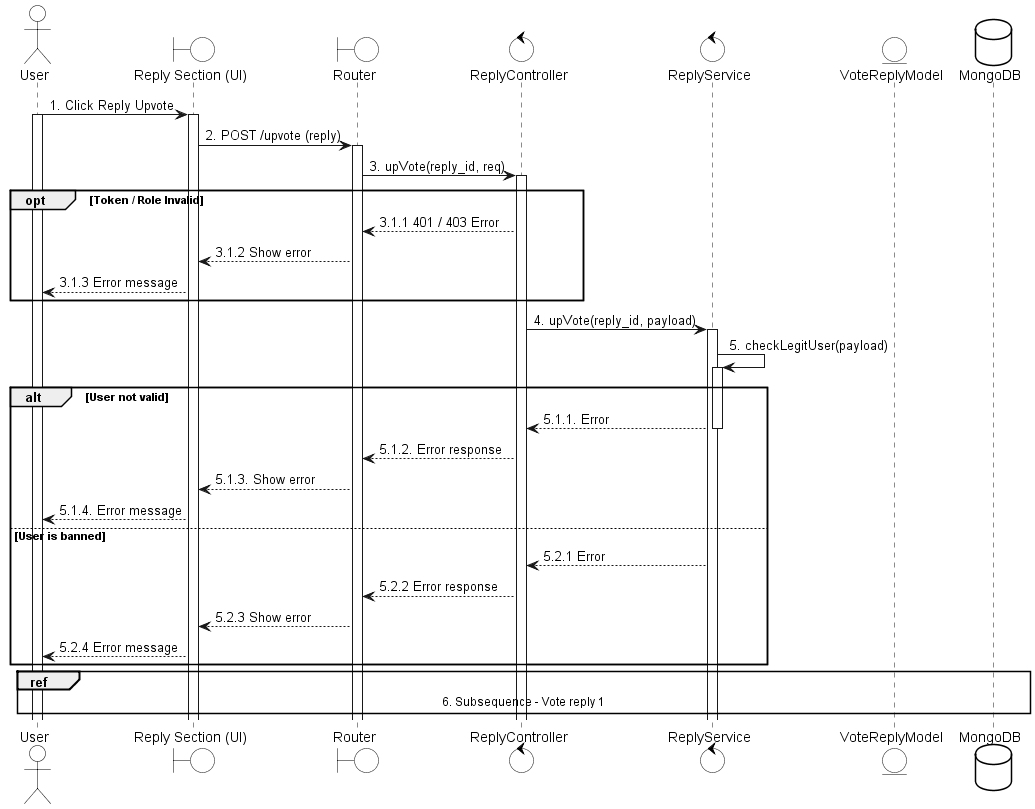

The diagram above was rendered by PlantUML. Its source (embedded in the PNG):
@startuml
skinparam {
    ActorBackgroundColor #FFFFFF
    BoundaryBackgroundColor #FFFFFF
    ControlBackgroundColor #FFFFFF
    EntityBackgroundColor #FFFFFF
    DatabaseBackgroundColor #FFFFFF

    ActorBorderColor black
    BoundaryBorderColor black
    ControlBorderColor black
    EntityBorderColor black
    DatabaseBorderColor black
}

actor User
boundary "Reply Section (UI)" as UI
boundary Router
control ReplyController
control ReplyService
entity VoteReplyModel
database MongoDB

User -> UI: 1. Click Reply Upvote
activate User
activate UI

UI -> Router: 2. POST /upvote (reply)
activate Router

Router -> ReplyController: 3. upVote(reply_id, req)
activate ReplyController

opt Token / Role Invalid
    ReplyController --> Router: 3.1.1 401 / 403 Error
    Router --> UI: 3.1.2 Show error
    UI --> User: 3.1.3 Error message
end

ReplyController -> ReplyService: 4. upVote(reply_id, payload)
activate ReplyService

ReplyService -> ReplyService: 5. checkLegitUser(payload)
activate ReplyService

alt User not valid
    ReplyService --> ReplyController: 5.1.1. Error
    deactivate ReplyService
    ReplyController --> Router: 5.1.2. Error response
    Router --> UI: 5.1.3. Show error
    UI --> User: 5.1.4. Error message
else User is banned
    ReplyService --> ReplyController: 5.2.1 Error
    ReplyController --> Router: 5.2.2 Error response
    Router --> UI: 5.2.3 Show error
    UI --> User: 5.2.4 Error message
end

ref over User, MongoDB
    6. Subsequence - Vote reply 1
end ref

@enduml